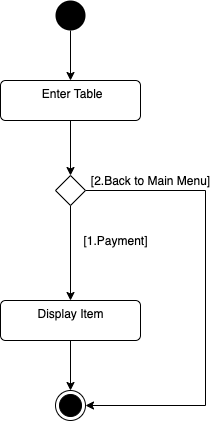

The diagram above was exported from draw.io. Its source (the exported page's mxGraphModel, read from the mxfile embedded in the PNG):
<mxGraphModel dx="946" dy="618" grid="1" gridSize="10" guides="1" tooltips="1" connect="1" arrows="1" fold="1" page="1" pageScale="1" pageWidth="827" pageHeight="1169" math="0" shadow="0">
  <root>
    <mxCell id="0" />
    <mxCell id="1" parent="0" />
    <mxCell id="0xCBADKijz5PKeZJZTBY-7" style="edgeStyle=orthogonalEdgeStyle;rounded=0;orthogonalLoop=1;jettySize=auto;html=1;exitX=0.5;exitY=1;exitDx=0;exitDy=0;entryX=0.5;entryY=0;entryDx=0;entryDy=0;" parent="1" source="0xCBADKijz5PKeZJZTBY-1" target="0xCBADKijz5PKeZJZTBY-4" edge="1">
      <mxGeometry relative="1" as="geometry" />
    </mxCell>
    <mxCell id="0xCBADKijz5PKeZJZTBY-1" value="" style="ellipse;fillColor=#000000;strokeColor=none;" parent="1" vertex="1">
      <mxGeometry x="390" y="10" width="30" height="30" as="geometry" />
    </mxCell>
    <mxCell id="0xCBADKijz5PKeZJZTBY-2" value="" style="ellipse;html=1;shape=endState;fillColor=#000000;strokeColor=#000000;" parent="1" vertex="1">
      <mxGeometry x="390" y="400" width="30" height="30" as="geometry" />
    </mxCell>
    <mxCell id="0xCBADKijz5PKeZJZTBY-9" style="edgeStyle=orthogonalEdgeStyle;rounded=0;orthogonalLoop=1;jettySize=auto;html=1;exitX=0.5;exitY=1;exitDx=0;exitDy=0;entryX=0.5;entryY=0;entryDx=0;entryDy=0;" parent="1" source="0xCBADKijz5PKeZJZTBY-3" target="0xCBADKijz5PKeZJZTBY-5" edge="1">
      <mxGeometry relative="1" as="geometry" />
    </mxCell>
    <mxCell id="0xCBADKijz5PKeZJZTBY-10" style="edgeStyle=orthogonalEdgeStyle;rounded=0;orthogonalLoop=1;jettySize=auto;html=1;exitX=1;exitY=0.5;exitDx=0;exitDy=0;entryX=1;entryY=0.5;entryDx=0;entryDy=0;" parent="1" source="0xCBADKijz5PKeZJZTBY-3" target="0xCBADKijz5PKeZJZTBY-2" edge="1">
      <mxGeometry relative="1" as="geometry">
        <mxPoint x="530" y="200" as="targetPoint" />
        <Array as="points">
          <mxPoint x="540" y="200" />
          <mxPoint x="540" y="415" />
        </Array>
      </mxGeometry>
    </mxCell>
    <mxCell id="0xCBADKijz5PKeZJZTBY-3" value="" style="rhombus;" parent="1" vertex="1">
      <mxGeometry x="390" y="185" width="30" height="30" as="geometry" />
    </mxCell>
    <mxCell id="0xCBADKijz5PKeZJZTBY-8" style="edgeStyle=orthogonalEdgeStyle;rounded=0;orthogonalLoop=1;jettySize=auto;html=1;exitX=0.5;exitY=1;exitDx=0;exitDy=0;entryX=0.5;entryY=0;entryDx=0;entryDy=0;" parent="1" source="0xCBADKijz5PKeZJZTBY-4" target="0xCBADKijz5PKeZJZTBY-3" edge="1">
      <mxGeometry relative="1" as="geometry">
        <mxPoint x="405" y="180" as="targetPoint" />
        <Array as="points" />
      </mxGeometry>
    </mxCell>
    <mxCell id="0xCBADKijz5PKeZJZTBY-4" value="&amp;nbsp;Enter Table" style="html=1;align=center;verticalAlign=top;rounded=1;absoluteArcSize=1;arcSize=10;dashed=0;" parent="1" vertex="1">
      <mxGeometry x="335" y="90" width="140" height="40" as="geometry" />
    </mxCell>
    <mxCell id="0xCBADKijz5PKeZJZTBY-13" style="edgeStyle=orthogonalEdgeStyle;rounded=0;orthogonalLoop=1;jettySize=auto;html=1;exitX=0.5;exitY=1;exitDx=0;exitDy=0;" parent="1" source="0xCBADKijz5PKeZJZTBY-5" target="0xCBADKijz5PKeZJZTBY-2" edge="1">
      <mxGeometry relative="1" as="geometry" />
    </mxCell>
    <mxCell id="0xCBADKijz5PKeZJZTBY-5" value="Display Item" style="html=1;align=center;verticalAlign=top;rounded=1;absoluteArcSize=1;arcSize=10;dashed=0;" parent="1" vertex="1">
      <mxGeometry x="335" y="310" width="140" height="40" as="geometry" />
    </mxCell>
    <mxCell id="0xCBADKijz5PKeZJZTBY-11" value="[2.Back to Main Menu]" style="text;html=1;align=center;verticalAlign=middle;resizable=0;points=[];autosize=1;strokeColor=none;" parent="1" vertex="1">
      <mxGeometry x="420" y="180" width="130" height="20" as="geometry" />
    </mxCell>
    <mxCell id="0xCBADKijz5PKeZJZTBY-12" value="[1.Payment]" style="text;html=1;align=center;verticalAlign=middle;resizable=0;points=[];autosize=1;strokeColor=none;" parent="1" vertex="1">
      <mxGeometry x="410" y="240" width="80" height="20" as="geometry" />
    </mxCell>
  </root>
</mxGraphModel>